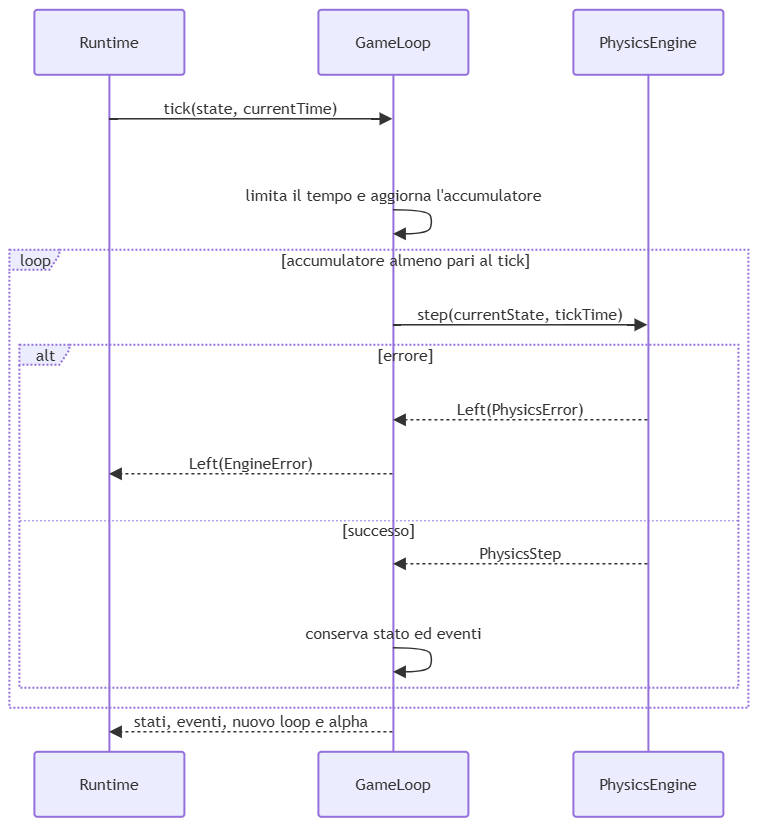

The diagram above was exported from draw.io. Its source (the exported page's mxGraphModel, read from the mxfile embedded in the PNG):
<mxGraphModel dx="2113" dy="1006" grid="1" gridSize="10" guides="1" tooltips="1" connect="1" arrows="1" fold="1" page="1" pageScale="1" pageWidth="827" pageHeight="1169" math="0" shadow="0">
  <root>
    <mxCell id="0" />
    <mxCell id="1" parent="0" />
    <UserObject label="" mermaidData="{&#10;  &quot;data&quot;: &quot;sequenceDiagram\n        participant Runtime\n        participant EngineLoop as GameLoop\n        participant Physics as PhysicsEngine\n        Runtime-&gt;&gt;EngineLoop: tick(state, currentTime)\n        EngineLoop-&gt;&gt;EngineLoop: limita il tempo e aggiorna l'accumulatore\n        loop accumulatore almeno pari al tick\n            EngineLoop-&gt;&gt;Physics: step(currentState, tickTime)\n            alt errore\n                Physics--&gt;&gt;EngineLoop: Left(PhysicsError)\n                EngineLoop--&gt;&gt;Runtime: Left(EngineError)\n            else successo\n                Physics--&gt;&gt;EngineLoop: PhysicsStep\n                EngineLoop-&gt;&gt;EngineLoop: conserva stato ed eventi\n            end\n        end\n        EngineLoop--&gt;&gt;Runtime: stati, eventi, nuovo loop e alpha&quot;,&#10;  &quot;config&quot;: null&#10;}" id="8l_z-xefYtdzE21CzG5y-1">
      <mxCell connectable="0" parent="1" style="group;transparentBounds=1;editIcon=1;lockedGroup=0;groupPadding=10;" vertex="1">
        <mxGeometry as="geometry" />
      </mxCell>
    </UserObject>
    <UserObject label="Runtime" mermaidId="n:Runtime" mermaidBaseStyle="html=1;shape=umlLifeline;perimeter=lifelinePerimeter;whiteSpace=wrap;container=1;dropTarget=0;collapsible=0;recursiveResize=0;outlineConnect=0;portConstraint=eastwest;newEdgeStyle={&quot;edgeStyle&quot;:&quot;elbowEdgeStyle&quot;,&quot;elbow&quot;:&quot;vertical&quot;,&quot;curved&quot;:0,&quot;rounded&quot;:0};lifelineDashed=0;strokeWidth=2;rounded=1;absoluteArcSize=1;arcSize=6;lifelineColor=light-dark(#9370DB,#cccccc);size=65;lifelineMirror=1;fillColor=light-dark(#ECECFF,#1f2020);strokeColor=light-dark(#9370DB,#cccccc);fontColor=light-dark(#333333,#cccccc);fontFamily=Trebuchet MS,Verdana,Arial,sans-serif;fontSize=16;" mermaidBaseValue="Runtime" id="8l_z-xefYtdzE21CzG5y-2">
      <mxCell parent="8l_z-xefYtdzE21CzG5y-1" style="html=1;shape=umlLifeline;perimeter=lifelinePerimeter;whiteSpace=wrap;container=1;dropTarget=0;collapsible=0;recursiveResize=0;outlineConnect=0;portConstraint=eastwest;newEdgeStyle={&quot;edgeStyle&quot;:&quot;elbowEdgeStyle&quot;,&quot;elbow&quot;:&quot;vertical&quot;,&quot;curved&quot;:0,&quot;rounded&quot;:0};lifelineDashed=0;strokeWidth=2;rounded=1;absoluteArcSize=1;arcSize=6;lifelineColor=light-dark(#9370DB,#cccccc);size=65;lifelineMirror=1;fillColor=light-dark(#ECECFF,#1f2020);strokeColor=light-dark(#9370DB,#cccccc);fontColor=light-dark(#333333,#cccccc);fontFamily=Trebuchet MS,Verdana,Arial,sans-serif;fontSize=16;" vertex="1">
        <mxGeometry height="807" width="150" x="55" y="30" as="geometry" />
      </mxCell>
    </UserObject>
    <UserObject label="GameLoop" mermaidId="n:EngineLoop" mermaidBaseStyle="html=1;shape=umlLifeline;perimeter=lifelinePerimeter;whiteSpace=wrap;container=1;dropTarget=0;collapsible=0;recursiveResize=0;outlineConnect=0;portConstraint=eastwest;newEdgeStyle={&quot;edgeStyle&quot;:&quot;elbowEdgeStyle&quot;,&quot;elbow&quot;:&quot;vertical&quot;,&quot;curved&quot;:0,&quot;rounded&quot;:0};lifelineDashed=0;strokeWidth=2;rounded=1;absoluteArcSize=1;arcSize=6;lifelineColor=light-dark(#9370DB,#cccccc);size=65;lifelineMirror=1;fillColor=light-dark(#ECECFF,#1f2020);strokeColor=light-dark(#9370DB,#cccccc);fontColor=light-dark(#333333,#cccccc);fontFamily=Trebuchet MS,Verdana,Arial,sans-serif;fontSize=16;" mermaidBaseValue="GameLoop" id="8l_z-xefYtdzE21CzG5y-3">
      <mxCell parent="8l_z-xefYtdzE21CzG5y-1" style="html=1;shape=umlLifeline;perimeter=lifelinePerimeter;whiteSpace=wrap;container=1;dropTarget=0;collapsible=0;recursiveResize=0;outlineConnect=0;portConstraint=eastwest;newEdgeStyle={&quot;edgeStyle&quot;:&quot;elbowEdgeStyle&quot;,&quot;elbow&quot;:&quot;vertical&quot;,&quot;curved&quot;:0,&quot;rounded&quot;:0};lifelineDashed=0;strokeWidth=2;rounded=1;absoluteArcSize=1;arcSize=6;lifelineColor=light-dark(#9370DB,#cccccc);size=65;lifelineMirror=1;fillColor=light-dark(#ECECFF,#1f2020);strokeColor=light-dark(#9370DB,#cccccc);fontColor=light-dark(#333333,#cccccc);fontFamily=Trebuchet MS,Verdana,Arial,sans-serif;fontSize=16;" vertex="1">
        <mxGeometry height="807" width="150" x="339" y="30" as="geometry" />
      </mxCell>
    </UserObject>
    <UserObject label="PhysicsEngine" mermaidId="n:Physics" mermaidBaseStyle="html=1;shape=umlLifeline;perimeter=lifelinePerimeter;whiteSpace=wrap;container=1;dropTarget=0;collapsible=0;recursiveResize=0;outlineConnect=0;portConstraint=eastwest;newEdgeStyle={&quot;edgeStyle&quot;:&quot;elbowEdgeStyle&quot;,&quot;elbow&quot;:&quot;vertical&quot;,&quot;curved&quot;:0,&quot;rounded&quot;:0};lifelineDashed=0;strokeWidth=2;rounded=1;absoluteArcSize=1;arcSize=6;lifelineColor=light-dark(#9370DB,#cccccc);size=65;lifelineMirror=1;fillColor=light-dark(#ECECFF,#1f2020);strokeColor=light-dark(#9370DB,#cccccc);fontColor=light-dark(#333333,#cccccc);fontFamily=Trebuchet MS,Verdana,Arial,sans-serif;fontSize=16;" mermaidBaseValue="PhysicsEngine" id="8l_z-xefYtdzE21CzG5y-4">
      <mxCell parent="8l_z-xefYtdzE21CzG5y-1" style="html=1;shape=umlLifeline;perimeter=lifelinePerimeter;whiteSpace=wrap;container=1;dropTarget=0;collapsible=0;recursiveResize=0;outlineConnect=0;portConstraint=eastwest;newEdgeStyle={&quot;edgeStyle&quot;:&quot;elbowEdgeStyle&quot;,&quot;elbow&quot;:&quot;vertical&quot;,&quot;curved&quot;:0,&quot;rounded&quot;:0};lifelineDashed=0;strokeWidth=2;rounded=1;absoluteArcSize=1;arcSize=6;lifelineColor=light-dark(#9370DB,#cccccc);size=65;lifelineMirror=1;fillColor=light-dark(#ECECFF,#1f2020);strokeColor=light-dark(#9370DB,#cccccc);fontColor=light-dark(#333333,#cccccc);fontFamily=Trebuchet MS,Verdana,Arial,sans-serif;fontSize=16;" vertex="1">
        <mxGeometry height="807" width="150" x="594" y="30" as="geometry" />
      </mxCell>
    </UserObject>
    <UserObject label="loop" mermaidId="n:f0" mermaidBaseStyle="html=1;shape=umlFrame;dashed=1;fixDash=1;dashPattern=2 2;strokeWidth=2;pointerEvents=0;dropTarget=0;fillColor=light-dark(#ECECFF,#1f2020);strokeColor=light-dark(#9370DB,#cccccc);fontSize=16;align=center;verticalAlign=middle;fontFamily=Trebuchet MS,Verdana,Arial,sans-serif;fontColor=light-dark(#333333,#cccccc);height=20;width=50;" mermaidBaseValue="loop" id="8l_z-xefYtdzE21CzG5y-5">
      <mxCell parent="8l_z-xefYtdzE21CzG5y-1" style="html=1;shape=umlFrame;dashed=1;fixDash=1;dashPattern=2 2;strokeWidth=2;pointerEvents=0;dropTarget=0;fillColor=light-dark(#ECECFF,#1f2020);strokeColor=light-dark(#9370DB,#cccccc);fontSize=16;align=center;verticalAlign=middle;fontFamily=Trebuchet MS,Verdana,Arial,sans-serif;fontColor=light-dark(#333333,#cccccc);height=20;width=50;" vertex="1">
        <mxGeometry height="458" width="739" x="30" y="270" as="geometry" />
      </mxCell>
    </UserObject>
    <mxCell id="8l_z-xefYtdzE21CzG5y-6" parent="8l_z-xefYtdzE21CzG5y-5" style="text;strokeColor=none;fillColor=none;align=center;verticalAlign=middle;whiteSpace=wrap;fontSize=16;fontFamily=Trebuchet MS,Verdana,Arial,sans-serif;fontColor=light-dark(#333333,#cccccc);" value="[accumulatore almeno pari al tick]" vertex="1">
      <mxGeometry height="16" width="685" x="54" y="2" as="geometry" />
    </mxCell>
    <UserObject label="alt" mermaidId="n:f1" mermaidBaseStyle="html=1;shape=umlFrame;dashed=1;fixDash=1;dashPattern=2 2;strokeWidth=2;pointerEvents=0;dropTarget=0;fillColor=light-dark(#ECECFF,#1f2020);strokeColor=light-dark(#9370DB,#cccccc);fontSize=16;align=center;verticalAlign=middle;fontFamily=Trebuchet MS,Verdana,Arial,sans-serif;fontColor=light-dark(#333333,#cccccc);height=20;width=50;" mermaidBaseValue="alt" id="8l_z-xefYtdzE21CzG5y-7">
      <mxCell parent="8l_z-xefYtdzE21CzG5y-1" style="html=1;shape=umlFrame;dashed=1;fixDash=1;dashPattern=2 2;strokeWidth=2;pointerEvents=0;dropTarget=0;fillColor=light-dark(#ECECFF,#1f2020);strokeColor=light-dark(#9370DB,#cccccc);fontSize=16;align=center;verticalAlign=middle;fontFamily=Trebuchet MS,Verdana,Arial,sans-serif;fontColor=light-dark(#333333,#cccccc);height=20;width=50;" vertex="1">
        <mxGeometry height="343" width="719" x="40" y="365" as="geometry" />
      </mxCell>
    </UserObject>
    <mxCell id="8l_z-xefYtdzE21CzG5y-8" parent="8l_z-xefYtdzE21CzG5y-7" style="text;strokeColor=none;fillColor=none;align=center;verticalAlign=middle;whiteSpace=wrap;fontSize=16;fontFamily=Trebuchet MS,Verdana,Arial,sans-serif;fontColor=light-dark(#333333,#cccccc);" value="[errore]" vertex="1">
      <mxGeometry height="16" width="665" x="54" y="2" as="geometry" />
    </mxCell>
    <mxCell id="8l_z-xefYtdzE21CzG5y-9" parent="8l_z-xefYtdzE21CzG5y-7" style="shape=line;dashed=1;fixDash=1;dashPattern=2 2;strokeColor=light-dark(#9370DB,#cccccc);" vertex="1">
      <mxGeometry height="1" width="719" y="175" as="geometry" />
    </mxCell>
    <mxCell id="8l_z-xefYtdzE21CzG5y-10" parent="8l_z-xefYtdzE21CzG5y-7" style="text;strokeColor=none;fillColor=none;align=center;verticalAlign=middle;whiteSpace=wrap;fontSize=16;fontFamily=Trebuchet MS,Verdana,Arial,sans-serif;fontColor=light-dark(#333333,#cccccc);" value="[successo]" vertex="1">
      <mxGeometry height="16" width="719" y="177" as="geometry" />
    </mxCell>
    <UserObject label="tick(state, currentTime)" mermaidId="e:Runtime-&gt;EngineLoop#0" mermaidBaseStyle="endArrow=block;endSize=9;verticalAlign=bottom;edgeStyle=elbowEdgeStyle;elbow=vertical;curved=0;rounded=0;fontSize=16;labelBackgroundColor=none;strokeWidth=1.5;strokeColor=light-dark(#333333,#cccccc);fontColor=light-dark(#333333,#cccccc);fontFamily=Trebuchet MS,Verdana,Arial,sans-serif;" mermaidBaseValue="tick(state, currentTime)" id="8l_z-xefYtdzE21CzG5y-11">
      <mxCell edge="1" parent="8l_z-xefYtdzE21CzG5y-1" source="8l_z-xefYtdzE21CzG5y-2" style="endArrow=block;endSize=9;verticalAlign=bottom;edgeStyle=elbowEdgeStyle;elbow=vertical;curved=0;rounded=0;fontSize=16;labelBackgroundColor=none;strokeWidth=1.5;strokeColor=light-dark(#333333,#cccccc);fontColor=light-dark(#333333,#cccccc);fontFamily=Trebuchet MS,Verdana,Arial,sans-serif;" target="8l_z-xefYtdzE21CzG5y-3">
        <mxGeometry relative="1" as="geometry">
          <Array as="points">
            <mxPoint x="272" y="139" />
          </Array>
          <mxPoint x="130" y="139" as="sourcePoint" />
          <mxPoint x="414" y="139" as="targetPoint" />
        </mxGeometry>
      </mxCell>
    </UserObject>
    <UserObject label="" mermaidId="e:EngineLoop-&gt;EngineLoop#0" mermaidBaseStyle="edgeStyle=none;curved=1;endArrow=block;endSize=9;verticalAlign=bottom;align=center;fontSize=16;labelBackgroundColor=none;strokeWidth=1.5;strokeColor=light-dark(#333333,#cccccc);fontColor=light-dark(#333333,#cccccc);fontFamily=Trebuchet MS,Verdana,Arial,sans-serif;" mermaidBaseValue="" id="8l_z-xefYtdzE21CzG5y-12">
      <mxCell edge="1" parent="8l_z-xefYtdzE21CzG5y-1" source="8l_z-xefYtdzE21CzG5y-3" style="edgeStyle=none;curved=1;endArrow=block;endSize=9;verticalAlign=bottom;align=center;fontSize=16;labelBackgroundColor=none;strokeWidth=1.5;strokeColor=light-dark(#333333,#cccccc);fontColor=light-dark(#333333,#cccccc);fontFamily=Trebuchet MS,Verdana,Arial,sans-serif;rounded=0;" target="8l_z-xefYtdzE21CzG5y-3">
        <mxGeometry relative="1" as="geometry">
          <Array as="points">
            <mxPoint x="449" y="230" />
            <mxPoint x="453" y="242" />
            <mxPoint x="449" y="254" />
          </Array>
          <mxPoint x="414" y="230" as="sourcePoint" />
          <mxPoint x="414" y="254" as="targetPoint" />
        </mxGeometry>
      </mxCell>
    </UserObject>
    <mxCell id="8l_z-xefYtdzE21CzG5y-13" parent="8l_z-xefYtdzE21CzG5y-1" style="text;html=1;strokeColor=none;fillColor=none;align=center;verticalAlign=middle;fontFamily=Trebuchet MS,Verdana,Arial,sans-serif;fontSize=16;fontColor=light-dark(#333333,#cccccc);" value="limita il tempo e aggiorna l'accumulatore" vertex="1">
      <mxGeometry height="18" width="200" x="314" y="206" as="geometry" />
    </mxCell>
    <UserObject label="step(currentState, tickTime)" mermaidId="e:EngineLoop-&gt;Physics#0" mermaidBaseStyle="endArrow=block;endSize=9;verticalAlign=bottom;edgeStyle=elbowEdgeStyle;elbow=vertical;curved=0;rounded=0;fontSize=16;labelBackgroundColor=none;strokeWidth=1.5;strokeColor=light-dark(#333333,#cccccc);fontColor=light-dark(#333333,#cccccc);fontFamily=Trebuchet MS,Verdana,Arial,sans-serif;" mermaidBaseValue="step(currentState, tickTime)" id="8l_z-xefYtdzE21CzG5y-14">
      <mxCell edge="1" parent="8l_z-xefYtdzE21CzG5y-1" source="8l_z-xefYtdzE21CzG5y-3" style="endArrow=block;endSize=9;verticalAlign=bottom;edgeStyle=elbowEdgeStyle;elbow=vertical;curved=0;rounded=0;fontSize=16;labelBackgroundColor=none;strokeWidth=1.5;strokeColor=light-dark(#333333,#cccccc);fontColor=light-dark(#333333,#cccccc);fontFamily=Trebuchet MS,Verdana,Arial,sans-serif;" target="8l_z-xefYtdzE21CzG5y-4">
        <mxGeometry relative="1" as="geometry">
          <Array as="points">
            <mxPoint x="542" y="345" />
          </Array>
          <mxPoint x="414" y="345" as="sourcePoint" />
          <mxPoint x="669" y="345" as="targetPoint" />
        </mxGeometry>
      </mxCell>
    </UserObject>
    <UserObject label="Left(PhysicsError)" mermaidId="e:Physics-&gt;EngineLoop#0" mermaidBaseStyle="dashed=1;fixDash=1;dashPattern=3 3;endArrow=block;endSize=9;verticalAlign=bottom;edgeStyle=elbowEdgeStyle;elbow=vertical;curved=0;rounded=0;fontSize=16;labelBackgroundColor=none;strokeWidth=1.5;strokeColor=light-dark(#333333,#cccccc);fontColor=light-dark(#333333,#cccccc);fontFamily=Trebuchet MS,Verdana,Arial,sans-serif;" mermaidBaseValue="Left(PhysicsError)" id="8l_z-xefYtdzE21CzG5y-15">
      <mxCell edge="1" parent="8l_z-xefYtdzE21CzG5y-1" source="8l_z-xefYtdzE21CzG5y-4" style="dashed=1;fixDash=1;dashPattern=3 3;endArrow=block;endSize=9;verticalAlign=bottom;edgeStyle=elbowEdgeStyle;elbow=vertical;curved=0;rounded=0;fontSize=16;labelBackgroundColor=none;strokeWidth=1.5;strokeColor=light-dark(#333333,#cccccc);fontColor=light-dark(#333333,#cccccc);fontFamily=Trebuchet MS,Verdana,Arial,sans-serif;" target="8l_z-xefYtdzE21CzG5y-3">
        <mxGeometry relative="1" as="geometry">
          <Array as="points">
            <mxPoint x="542" y="440" />
          </Array>
          <mxPoint x="669" y="440" as="sourcePoint" />
          <mxPoint x="414" y="440" as="targetPoint" />
        </mxGeometry>
      </mxCell>
    </UserObject>
    <UserObject label="Left(EngineError)" mermaidId="e:EngineLoop-&gt;Runtime#0" mermaidBaseStyle="dashed=1;fixDash=1;dashPattern=3 3;endArrow=block;endSize=9;verticalAlign=bottom;edgeStyle=elbowEdgeStyle;elbow=vertical;curved=0;rounded=0;fontSize=16;labelBackgroundColor=none;strokeWidth=1.5;strokeColor=light-dark(#333333,#cccccc);fontColor=light-dark(#333333,#cccccc);fontFamily=Trebuchet MS,Verdana,Arial,sans-serif;" mermaidBaseValue="Left(EngineError)" id="8l_z-xefYtdzE21CzG5y-16">
      <mxCell edge="1" parent="8l_z-xefYtdzE21CzG5y-1" source="8l_z-xefYtdzE21CzG5y-3" style="dashed=1;fixDash=1;dashPattern=3 3;endArrow=block;endSize=9;verticalAlign=bottom;edgeStyle=elbowEdgeStyle;elbow=vertical;curved=0;rounded=0;fontSize=16;labelBackgroundColor=none;strokeWidth=1.5;strokeColor=light-dark(#333333,#cccccc);fontColor=light-dark(#333333,#cccccc);fontFamily=Trebuchet MS,Verdana,Arial,sans-serif;" target="8l_z-xefYtdzE21CzG5y-2">
        <mxGeometry relative="1" as="geometry">
          <Array as="points">
            <mxPoint x="272" y="494" />
          </Array>
          <mxPoint x="414" y="494" as="sourcePoint" />
          <mxPoint x="130" y="494" as="targetPoint" />
        </mxGeometry>
      </mxCell>
    </UserObject>
    <UserObject label="PhysicsStep" mermaidId="e:Physics-&gt;EngineLoop#1" mermaidBaseStyle="dashed=1;fixDash=1;dashPattern=3 3;endArrow=block;endSize=9;verticalAlign=bottom;edgeStyle=elbowEdgeStyle;elbow=vertical;curved=0;rounded=0;fontSize=16;labelBackgroundColor=none;strokeWidth=1.5;strokeColor=light-dark(#333333,#cccccc);fontColor=light-dark(#333333,#cccccc);fontFamily=Trebuchet MS,Verdana,Arial,sans-serif;" mermaidBaseValue="PhysicsStep" id="8l_z-xefYtdzE21CzG5y-17">
      <mxCell edge="1" parent="8l_z-xefYtdzE21CzG5y-1" source="8l_z-xefYtdzE21CzG5y-4" style="dashed=1;fixDash=1;dashPattern=3 3;endArrow=block;endSize=9;verticalAlign=bottom;edgeStyle=elbowEdgeStyle;elbow=vertical;curved=0;rounded=0;fontSize=16;labelBackgroundColor=none;strokeWidth=1.5;strokeColor=light-dark(#333333,#cccccc);fontColor=light-dark(#333333,#cccccc);fontFamily=Trebuchet MS,Verdana,Arial,sans-serif;" target="8l_z-xefYtdzE21CzG5y-3">
        <mxGeometry relative="1" as="geometry">
          <Array as="points">
            <mxPoint x="542" y="584" />
          </Array>
          <mxPoint x="669" y="584" as="sourcePoint" />
          <mxPoint x="414" y="584" as="targetPoint" />
        </mxGeometry>
      </mxCell>
    </UserObject>
    <UserObject label="" mermaidId="e:EngineLoop-&gt;EngineLoop#1" mermaidBaseStyle="edgeStyle=none;curved=1;endArrow=block;endSize=9;verticalAlign=bottom;align=center;fontSize=16;labelBackgroundColor=none;strokeWidth=1.5;strokeColor=light-dark(#333333,#cccccc);fontColor=light-dark(#333333,#cccccc);fontFamily=Trebuchet MS,Verdana,Arial,sans-serif;" mermaidBaseValue="" id="8l_z-xefYtdzE21CzG5y-18">
      <mxCell edge="1" parent="8l_z-xefYtdzE21CzG5y-1" source="8l_z-xefYtdzE21CzG5y-3" style="edgeStyle=none;curved=1;endArrow=block;endSize=9;verticalAlign=bottom;align=center;fontSize=16;labelBackgroundColor=none;strokeWidth=1.5;strokeColor=light-dark(#333333,#cccccc);fontColor=light-dark(#333333,#cccccc);fontFamily=Trebuchet MS,Verdana,Arial,sans-serif;rounded=0;" target="8l_z-xefYtdzE21CzG5y-3">
        <mxGeometry relative="1" as="geometry">
          <Array as="points">
            <mxPoint x="449" y="668" />
            <mxPoint x="453" y="680" />
            <mxPoint x="449" y="692" />
          </Array>
          <mxPoint x="414" y="668" as="sourcePoint" />
          <mxPoint x="414" y="692" as="targetPoint" />
        </mxGeometry>
      </mxCell>
    </UserObject>
    <mxCell id="8l_z-xefYtdzE21CzG5y-19" parent="8l_z-xefYtdzE21CzG5y-1" style="text;html=1;strokeColor=none;fillColor=none;align=center;verticalAlign=middle;fontFamily=Trebuchet MS,Verdana,Arial,sans-serif;fontSize=16;fontColor=light-dark(#333333,#cccccc);" value="conserva stato ed eventi" vertex="1">
      <mxGeometry height="18" width="200" x="314" y="644" as="geometry" />
    </mxCell>
    <UserObject label="stati, eventi, nuovo loop e alpha" mermaidId="e:EngineLoop-&gt;Runtime#1" mermaidBaseStyle="dashed=1;fixDash=1;dashPattern=3 3;endArrow=block;endSize=9;verticalAlign=bottom;edgeStyle=elbowEdgeStyle;elbow=vertical;curved=0;rounded=0;fontSize=16;labelBackgroundColor=none;strokeWidth=1.5;strokeColor=light-dark(#333333,#cccccc);fontColor=light-dark(#333333,#cccccc);fontFamily=Trebuchet MS,Verdana,Arial,sans-serif;" mermaidBaseValue="stati, eventi, nuovo loop e alpha" id="8l_z-xefYtdzE21CzG5y-20">
      <mxCell edge="1" parent="8l_z-xefYtdzE21CzG5y-1" source="8l_z-xefYtdzE21CzG5y-3" style="dashed=1;fixDash=1;dashPattern=3 3;endArrow=block;endSize=9;verticalAlign=bottom;edgeStyle=elbowEdgeStyle;elbow=vertical;curved=0;rounded=0;fontSize=16;labelBackgroundColor=none;strokeWidth=1.5;strokeColor=light-dark(#333333,#cccccc);fontColor=light-dark(#333333,#cccccc);fontFamily=Trebuchet MS,Verdana,Arial,sans-serif;" target="8l_z-xefYtdzE21CzG5y-2">
        <mxGeometry relative="1" as="geometry">
          <Array as="points">
            <mxPoint x="272" y="752" />
          </Array>
          <mxPoint x="414" y="752" as="sourcePoint" />
          <mxPoint x="130" y="752" as="targetPoint" />
        </mxGeometry>
      </mxCell>
    </UserObject>
  </root>
</mxGraphModel>